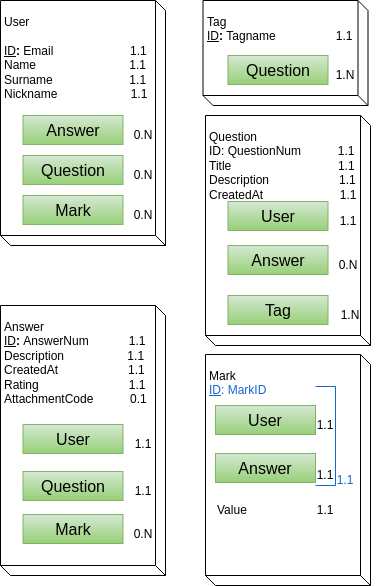

The diagram above was exported from draw.io. Its source (the exported page's mxGraphModel, read from the mxfile embedded in the PNG):
<mxGraphModel dx="1181" dy="416" grid="1" gridSize="10" guides="1" tooltips="1" connect="1" arrows="1" fold="1" page="1" pageScale="1" pageWidth="827" pageHeight="1169" background="#ffffff" math="0" shadow="0">
  <root>
    <mxCell id="0" />
    <mxCell id="1" parent="0" />
    <mxCell id="2" value="User&lt;br&gt;&lt;br&gt;&lt;div style=&quot;&quot;&gt;&lt;span style=&quot;background-color: initial;&quot;&gt;&lt;u&gt;ID&lt;/u&gt;&lt;b&gt;: &lt;/b&gt;Email&amp;nbsp; &amp;nbsp; &amp;nbsp; &amp;nbsp; &amp;nbsp; &amp;nbsp; &amp;nbsp; &amp;nbsp; &amp;nbsp; &amp;nbsp; &amp;nbsp; &amp;nbsp;1.1&lt;/span&gt;&lt;/div&gt;&lt;div style=&quot;&quot;&gt;Name&amp;nbsp; &amp;nbsp; &amp;nbsp; &amp;nbsp; &amp;nbsp; &amp;nbsp; &amp;nbsp; &amp;nbsp; &amp;nbsp; &amp;nbsp; &amp;nbsp; &amp;nbsp; &amp;nbsp; &amp;nbsp; 1.1&lt;/div&gt;&lt;div style=&quot;&quot;&gt;Surname&amp;nbsp; &amp;nbsp; &amp;nbsp; &amp;nbsp; &amp;nbsp; &amp;nbsp; &amp;nbsp; &amp;nbsp; &amp;nbsp; &amp;nbsp; &amp;nbsp; &amp;nbsp;1.1&lt;/div&gt;&lt;div style=&quot;&quot;&gt;Nickname&amp;nbsp; &amp;nbsp; &amp;nbsp; &amp;nbsp; &amp;nbsp; &amp;nbsp; &amp;nbsp; &amp;nbsp; &amp;nbsp; &amp;nbsp; &amp;nbsp; 1.1&lt;/div&gt;" style="verticalAlign=top;align=left;spacingTop=8;spacingLeft=2;spacingRight=12;shape=cube;size=10;direction=west;fontStyle=0;html=1;whiteSpace=wrap;shadow=0;" parent="1" vertex="1">
      <mxGeometry x="245" y="85" width="165" height="245" as="geometry" />
    </mxCell>
    <mxCell id="3" value="Answer" style="rounded=0;whiteSpace=wrap;html=1;fillColor=#d5e8d4;gradientColor=#97d077;strokeColor=#82b366;fontSize=16;" parent="1" vertex="1">
      <mxGeometry x="267.5" y="200" width="100" height="29" as="geometry" />
    </mxCell>
    <mxCell id="4" value="Mark" style="rounded=0;whiteSpace=wrap;html=1;fillColor=#d5e8d4;gradientColor=#97d077;strokeColor=#82b366;fontSize=16;" parent="1" vertex="1">
      <mxGeometry x="267.5" y="280" width="100" height="29" as="geometry" />
    </mxCell>
    <mxCell id="5" value="Question" style="rounded=0;whiteSpace=wrap;html=1;fillColor=#d5e8d4;gradientColor=#97d077;strokeColor=#82b366;fontSize=16;" parent="1" vertex="1">
      <mxGeometry x="267.5" y="240" width="100" height="29" as="geometry" />
    </mxCell>
    <mxCell id="6" value="0.N" style="text;html=1;strokeColor=none;fillColor=none;align=center;verticalAlign=bottom;whiteSpace=wrap;rounded=0;" parent="1" vertex="1">
      <mxGeometry x="367.5" y="200" width="40" height="29" as="geometry" />
    </mxCell>
    <mxCell id="7" value="0.N" style="text;html=1;strokeColor=none;fillColor=none;align=center;verticalAlign=bottom;whiteSpace=wrap;rounded=0;" parent="1" vertex="1">
      <mxGeometry x="367.5" y="240" width="40" height="29" as="geometry" />
    </mxCell>
    <mxCell id="8" value="0.N" style="text;html=1;strokeColor=none;fillColor=none;align=center;verticalAlign=bottom;whiteSpace=wrap;rounded=0;" parent="1" vertex="1">
      <mxGeometry x="367.5" y="280" width="40" height="29" as="geometry" />
    </mxCell>
    <mxCell id="9" value="Tag&lt;br&gt;&lt;div style=&quot;&quot;&gt;&lt;span style=&quot;background-color: initial;&quot;&gt;&lt;u&gt;ID&lt;/u&gt;&lt;b&gt;: &lt;/b&gt;Tagname&amp;nbsp; &amp;nbsp; &amp;nbsp; &amp;nbsp; &amp;nbsp; &amp;nbsp; &amp;nbsp; &amp;nbsp; &amp;nbsp; 1.1&lt;/span&gt;&lt;/div&gt;&lt;div style=&quot;&quot;&gt;&lt;br&gt;&lt;/div&gt;" style="verticalAlign=top;align=left;spacingTop=8;spacingLeft=2;spacingRight=12;shape=cube;size=10;direction=west;fontStyle=0;html=1;whiteSpace=wrap;shadow=0;" parent="1" vertex="1">
      <mxGeometry x="447.5" y="85" width="165" height="105" as="geometry" />
    </mxCell>
    <mxCell id="23" value="Question&lt;br&gt;&lt;div style=&quot;&quot;&gt;&lt;span style=&quot;background-color: initial;&quot;&gt;ID: QuestionNum&amp;nbsp; &amp;nbsp; &amp;nbsp; &amp;nbsp; &amp;nbsp; &amp;nbsp;1.1&lt;/span&gt;&lt;/div&gt;&lt;div style=&quot;&quot;&gt;&lt;span style=&quot;background-color: initial;&quot;&gt;Title&amp;nbsp; &amp;nbsp; &amp;nbsp; &amp;nbsp; &amp;nbsp; &amp;nbsp; &amp;nbsp; &amp;nbsp; &amp;nbsp; &amp;nbsp; &amp;nbsp; &amp;nbsp; &amp;nbsp; &amp;nbsp; &amp;nbsp; &amp;nbsp; 1.1&lt;/span&gt;&lt;/div&gt;&lt;div style=&quot;&quot;&gt;Description&amp;nbsp; &amp;nbsp; &amp;nbsp; &amp;nbsp; &amp;nbsp; &amp;nbsp; &amp;nbsp; &amp;nbsp; &amp;nbsp; &amp;nbsp; &amp;nbsp;1.1&lt;/div&gt;&lt;div style=&quot;&quot;&gt;CreatedAt&amp;nbsp; &amp;nbsp; &amp;nbsp; &amp;nbsp; &amp;nbsp; &amp;nbsp; &amp;nbsp; &amp;nbsp; &amp;nbsp; &amp;nbsp; &amp;nbsp; &amp;nbsp;1.1&lt;/div&gt;&lt;div style=&quot;&quot;&gt;&lt;br&gt;&lt;/div&gt;" style="verticalAlign=top;align=left;spacingTop=8;spacingLeft=2;spacingRight=12;shape=cube;size=10;direction=west;fontStyle=0;html=1;whiteSpace=wrap;shadow=0;" parent="1" vertex="1">
      <mxGeometry x="450" y="200" width="165" height="230" as="geometry" />
    </mxCell>
    <mxCell id="24" value="User" style="rounded=0;whiteSpace=wrap;html=1;fillColor=#d5e8d4;gradientColor=#97d077;strokeColor=#82b366;fontSize=16;" parent="1" vertex="1">
      <mxGeometry x="472.5" y="286" width="100" height="29" as="geometry" />
    </mxCell>
    <mxCell id="27" value="1.1" style="text;html=1;strokeColor=none;fillColor=none;align=center;verticalAlign=bottom;whiteSpace=wrap;rounded=0;" parent="1" vertex="1">
      <mxGeometry x="572.5" y="286" width="40" height="29" as="geometry" />
    </mxCell>
    <mxCell id="30" value="Answer&lt;br&gt;&lt;div style=&quot;&quot;&gt;&lt;span style=&quot;background-color: initial;&quot;&gt;&lt;u&gt;ID&lt;/u&gt;&lt;b&gt;: &lt;/b&gt;AnswerNum&amp;nbsp; &amp;nbsp; &amp;nbsp; &amp;nbsp; &amp;nbsp; &amp;nbsp; 1.1&lt;/span&gt;&lt;/div&gt;&lt;div style=&quot;&quot;&gt;&lt;span style=&quot;background-color: initial;&quot;&gt;Description&amp;nbsp; &amp;nbsp; &amp;nbsp; &amp;nbsp; &amp;nbsp; &amp;nbsp; &amp;nbsp; &amp;nbsp; &amp;nbsp; &amp;nbsp;1.1&lt;/span&gt;&lt;/div&gt;&lt;div style=&quot;&quot;&gt;CreatedAt&amp;nbsp; &amp;nbsp; &amp;nbsp; &amp;nbsp; &amp;nbsp; &amp;nbsp; &amp;nbsp; &amp;nbsp; &amp;nbsp; &amp;nbsp; &amp;nbsp;1.1&lt;/div&gt;&lt;div style=&quot;&quot;&gt;Rating&amp;nbsp; &amp;nbsp; &amp;nbsp; &amp;nbsp; &amp;nbsp; &amp;nbsp; &amp;nbsp; &amp;nbsp; &amp;nbsp; &amp;nbsp; &amp;nbsp; &amp;nbsp; &amp;nbsp; &amp;nbsp;1.1&lt;/div&gt;&lt;div style=&quot;&quot;&gt;AttachmentCode&amp;nbsp; &amp;nbsp; &amp;nbsp; &amp;nbsp; &amp;nbsp; &amp;nbsp;0.1&lt;/div&gt;&lt;div style=&quot;&quot;&gt;&lt;br&gt;&lt;/div&gt;" style="verticalAlign=top;align=left;spacingTop=8;spacingLeft=2;spacingRight=12;shape=cube;size=10;direction=west;fontStyle=0;html=1;whiteSpace=wrap;shadow=0;" parent="1" vertex="1">
      <mxGeometry x="245" y="390" width="165" height="270" as="geometry" />
    </mxCell>
    <mxCell id="31" value="User" style="rounded=0;whiteSpace=wrap;html=1;fillColor=#d5e8d4;gradientColor=#97d077;strokeColor=#82b366;fontSize=16;" parent="1" vertex="1">
      <mxGeometry x="267.5" y="509" width="100" height="29" as="geometry" />
    </mxCell>
    <mxCell id="32" value="1.1" style="text;html=1;strokeColor=none;fillColor=none;align=center;verticalAlign=bottom;whiteSpace=wrap;rounded=0;" parent="1" vertex="1">
      <mxGeometry x="367.5" y="509" width="40" height="29" as="geometry" />
    </mxCell>
    <mxCell id="34" value="Question" style="rounded=0;whiteSpace=wrap;html=1;fillColor=#d5e8d4;gradientColor=#97d077;strokeColor=#82b366;fontSize=16;" parent="1" vertex="1">
      <mxGeometry x="267.5" y="556" width="100" height="29" as="geometry" />
    </mxCell>
    <mxCell id="35" value="1.1" style="text;html=1;strokeColor=none;fillColor=none;align=center;verticalAlign=bottom;whiteSpace=wrap;rounded=0;" parent="1" vertex="1">
      <mxGeometry x="367.5" y="556" width="40" height="29" as="geometry" />
    </mxCell>
    <mxCell id="37" value="Answer" style="rounded=0;whiteSpace=wrap;html=1;fillColor=#d5e8d4;gradientColor=#97d077;strokeColor=#82b366;fontSize=16;" parent="1" vertex="1">
      <mxGeometry x="472.5" y="330" width="100" height="29" as="geometry" />
    </mxCell>
    <mxCell id="38" value="0.N" style="text;html=1;strokeColor=none;fillColor=none;align=center;verticalAlign=bottom;whiteSpace=wrap;rounded=0;" parent="1" vertex="1">
      <mxGeometry x="572.5" y="330" width="40" height="29" as="geometry" />
    </mxCell>
    <mxCell id="39" value="Tag" style="rounded=0;whiteSpace=wrap;html=1;fillColor=#d5e8d4;gradientColor=#97d077;strokeColor=#82b366;fontSize=16;" parent="1" vertex="1">
      <mxGeometry x="472.5" y="380" width="100" height="29" as="geometry" />
    </mxCell>
    <mxCell id="40" value="1.N" style="text;html=1;strokeColor=none;fillColor=none;align=center;verticalAlign=bottom;whiteSpace=wrap;rounded=0;" parent="1" vertex="1">
      <mxGeometry x="575" y="380" width="40" height="29" as="geometry" />
    </mxCell>
    <mxCell id="41" value="Mark&lt;br&gt;&lt;font color=&quot;#1767d0&quot;&gt;&lt;u&gt;ID&lt;/u&gt;: MarkID&lt;/font&gt;&lt;br&gt;&lt;div style=&quot;&quot;&gt;&lt;span style=&quot;background-color: initial;&quot;&gt;&amp;nbsp; &amp;nbsp;&lt;/span&gt;&lt;span style=&quot;background-color: initial;&quot;&gt;&amp;nbsp; &amp;nbsp; &amp;nbsp; &amp;nbsp; &amp;nbsp; &amp;nbsp; &amp;nbsp; &amp;nbsp; &amp;nbsp; &amp;nbsp;&amp;nbsp;&lt;/span&gt;&lt;br&gt;&lt;/div&gt;&lt;div style=&quot;&quot;&gt;&lt;br&gt;&lt;/div&gt;&lt;div style=&quot;&quot;&gt;&amp;nbsp; &amp;nbsp; &amp;nbsp; &amp;nbsp; &amp;nbsp; &amp;nbsp; &amp;nbsp; &amp;nbsp; &amp;nbsp; &amp;nbsp; &amp;nbsp; &amp;nbsp; &amp;nbsp; &amp;nbsp; &amp;nbsp;&amp;nbsp;&lt;/div&gt;&lt;div style=&quot;&quot;&gt;&lt;br&gt;&lt;/div&gt;" style="verticalAlign=top;align=left;spacingTop=8;spacingLeft=2;spacingRight=12;shape=cube;size=10;direction=west;fontStyle=0;html=1;whiteSpace=wrap;shadow=0;" parent="1" vertex="1">
      <mxGeometry x="450" y="439" width="165" height="231" as="geometry" />
    </mxCell>
    <mxCell id="42" value="User" style="rounded=0;whiteSpace=wrap;html=1;fillColor=#d5e8d4;gradientColor=#97d077;strokeColor=#82b366;fontSize=16;" parent="1" vertex="1">
      <mxGeometry x="460" y="490" width="100" height="29" as="geometry" />
    </mxCell>
    <mxCell id="44" value="1.1" style="text;html=1;strokeColor=none;fillColor=none;align=center;verticalAlign=bottom;whiteSpace=wrap;rounded=0;" parent="1" vertex="1">
      <mxGeometry x="550" y="490" width="40" height="29" as="geometry" />
    </mxCell>
    <mxCell id="45" value="Answer" style="rounded=0;whiteSpace=wrap;html=1;fillColor=#d5e8d4;gradientColor=#97d077;strokeColor=#82b366;fontSize=16;" parent="1" vertex="1">
      <mxGeometry x="460" y="538" width="100" height="29" as="geometry" />
    </mxCell>
    <mxCell id="46" value="1.1" style="text;html=1;strokeColor=none;fillColor=none;align=center;verticalAlign=bottom;whiteSpace=wrap;rounded=0;" parent="1" vertex="1">
      <mxGeometry x="550" y="540" width="40" height="29" as="geometry" />
    </mxCell>
    <mxCell id="47" value="Question" style="rounded=0;whiteSpace=wrap;html=1;fillColor=#d5e8d4;gradientColor=#97d077;strokeColor=#82b366;fontSize=16;" parent="1" vertex="1">
      <mxGeometry x="472.5" y="140" width="100" height="29" as="geometry" />
    </mxCell>
    <mxCell id="50" value="1.N" style="text;html=1;strokeColor=none;fillColor=none;align=center;verticalAlign=bottom;whiteSpace=wrap;rounded=0;" parent="1" vertex="1">
      <mxGeometry x="570" y="140" width="40" height="29" as="geometry" />
    </mxCell>
    <mxCell id="51" value="Mark" style="rounded=0;whiteSpace=wrap;html=1;fillColor=#d5e8d4;gradientColor=#97d077;strokeColor=#82b366;fontSize=16;" parent="1" vertex="1">
      <mxGeometry x="267.5" y="599" width="100" height="29" as="geometry" />
    </mxCell>
    <mxCell id="54" value="0.N" style="text;html=1;strokeColor=none;fillColor=none;align=center;verticalAlign=bottom;whiteSpace=wrap;rounded=0;" parent="1" vertex="1">
      <mxGeometry x="367.5" y="599" width="40" height="29" as="geometry" />
    </mxCell>
    <mxCell id="55" value="" style="edgeStyle=segmentEdgeStyle;endArrow=none;html=1;curved=0;rounded=0;endSize=8;startSize=8;sourcePerimeterSpacing=0;targetPerimeterSpacing=0;endFill=0;strokeColor=#1767D0;" parent="1" edge="1">
      <mxGeometry width="100" relative="1" as="geometry">
        <mxPoint x="560" y="471" as="sourcePoint" />
        <mxPoint x="560" y="570" as="targetPoint" />
        <Array as="points">
          <mxPoint x="580" y="471" />
          <mxPoint x="580" y="570" />
          <mxPoint x="560" y="570" />
        </Array>
      </mxGeometry>
    </mxCell>
    <mxCell id="59" value="Value&amp;nbsp; &amp;nbsp; &amp;nbsp; &amp;nbsp; &amp;nbsp; &amp;nbsp; &amp;nbsp; &amp;nbsp; &amp;nbsp; &amp;nbsp; &amp;nbsp;1.1" style="text;html=1;strokeColor=none;fillColor=none;align=left;verticalAlign=middle;whiteSpace=wrap;rounded=0;" parent="1" vertex="1">
      <mxGeometry x="460" y="580" width="120" height="30" as="geometry" />
    </mxCell>
    <mxCell id="60" value="1.1" style="text;html=1;strokeColor=none;fillColor=none;align=center;verticalAlign=middle;whiteSpace=wrap;rounded=0;fontColor=#1767D0;" parent="1" vertex="1">
      <mxGeometry x="560" y="550" width="60" height="30" as="geometry" />
    </mxCell>
  </root>
</mxGraphModel>